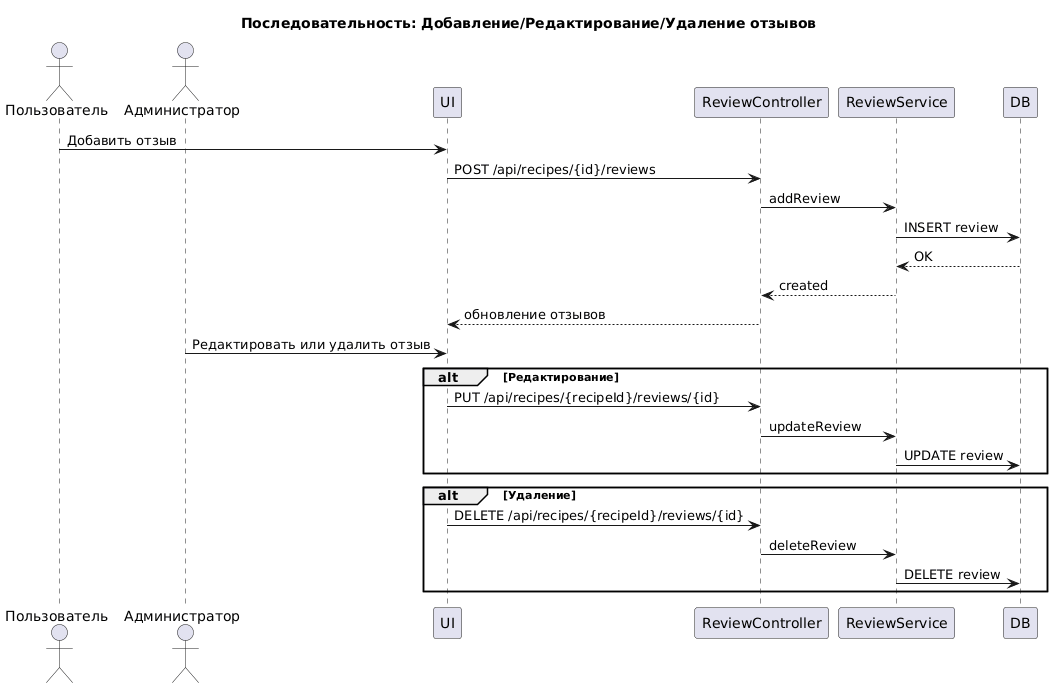

The diagram above was rendered by PlantUML. Its source (embedded in the PNG):
@startuml
title Последовательность: Добавление/Редактирование/Удаление отзывов

actor Пользователь
actor Администратор
participant UI
participant ReviewController
participant ReviewService
participant DB

Пользователь -> UI: Добавить отзыв
UI -> ReviewController: POST /api/recipes/{id}/reviews
ReviewController -> ReviewService: addReview
ReviewService -> DB: INSERT review
DB --> ReviewService: OK
ReviewService --> ReviewController: created
ReviewController --> UI: обновление отзывов

Администратор -> UI: Редактировать или удалить отзыв
alt Редактирование
  UI -> ReviewController: PUT /api/recipes/{recipeId}/reviews/{id}
  ReviewController -> ReviewService: updateReview
  ReviewService -> DB: UPDATE review
end
alt Удаление
  UI -> ReviewController: DELETE /api/recipes/{recipeId}/reviews/{id}
  ReviewController -> ReviewService: deleteReview
  ReviewService -> DB: DELETE review
end
@enduml